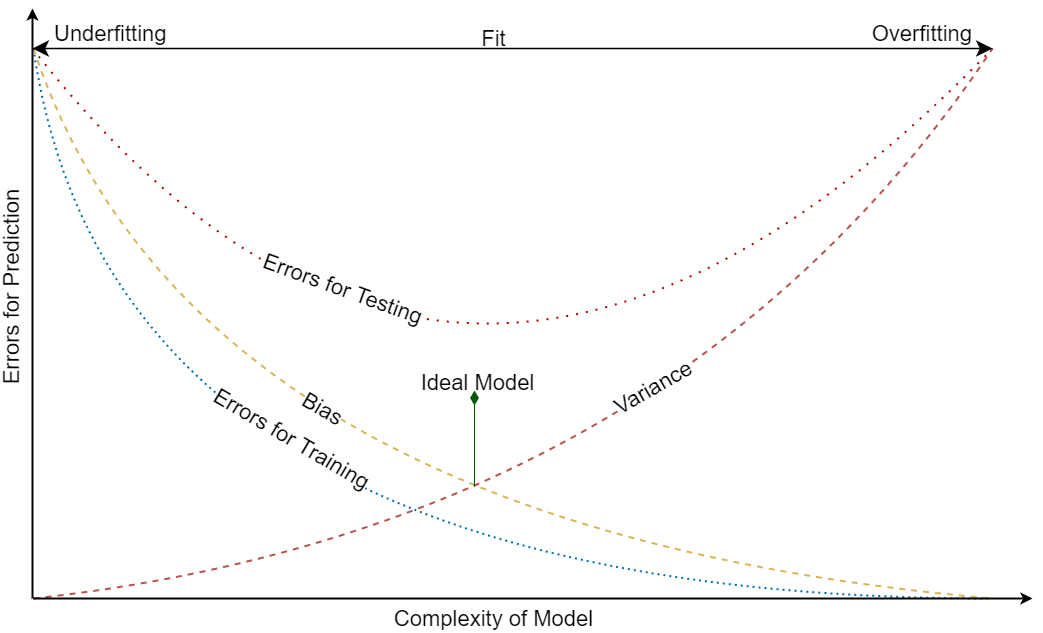

The diagram above was exported from draw.io. Its source (the exported page's mxGraphModel, read from the mxfile embedded in the PNG):
<mxGraphModel dx="2369" dy="1304" grid="1" gridSize="10" guides="1" tooltips="1" connect="1" arrows="1" fold="1" page="1" pageScale="1" pageWidth="1169" pageHeight="827" math="0" shadow="0">
  <root>
    <mxCell id="0" />
    <mxCell id="1" parent="0" />
    <mxCell id="elcBWUR2KeZ3RY8W1XJq-10" value="" style="endArrow=none;html=1;curved=1;endFill=0;dashed=1;dashPattern=1 2;fillColor=#1ba1e2;strokeColor=#006EAF;strokeWidth=2;endSize=12;startSize=12;" parent="1" edge="1">
      <mxGeometry relative="1" as="geometry">
        <mxPoint x="41" y="50" as="sourcePoint" />
        <mxPoint x="1000" y="600" as="targetPoint" />
        <Array as="points">
          <mxPoint x="120" y="600" />
        </Array>
      </mxGeometry>
    </mxCell>
    <mxCell id="elcBWUR2KeZ3RY8W1XJq-11" value="Errors for Training" style="edgeLabel;resizable=0;html=1;align=center;verticalAlign=middle;rotation=30.5;fontSize=22;" parent="elcBWUR2KeZ3RY8W1XJq-10" connectable="0" vertex="1">
      <mxGeometry relative="1" as="geometry">
        <mxPoint x="17" y="-160" as="offset" />
      </mxGeometry>
    </mxCell>
    <mxCell id="elcBWUR2KeZ3RY8W1XJq-18" value="" style="endArrow=none;html=1;shadow=0;dashed=1;sketch=0;startSize=12;endSize=12;endFill=0;fillColor=#fff2cc;strokeColor=#d6b656;strokeWidth=2;curved=1;" parent="1" edge="1">
      <mxGeometry relative="1" as="geometry">
        <mxPoint x="41" y="50" as="sourcePoint" />
        <mxPoint x="1000" y="600" as="targetPoint" />
        <Array as="points">
          <mxPoint x="200" y="530" />
        </Array>
      </mxGeometry>
    </mxCell>
    <mxCell id="elcBWUR2KeZ3RY8W1XJq-19" value="Bias" style="edgeLabel;resizable=0;html=1;align=center;verticalAlign=middle;rotation=30;fontSize=22;" parent="elcBWUR2KeZ3RY8W1XJq-18" connectable="0" vertex="1">
      <mxGeometry relative="1" as="geometry">
        <mxPoint x="-18" y="-133" as="offset" />
      </mxGeometry>
    </mxCell>
    <mxCell id="elcBWUR2KeZ3RY8W1XJq-22" value="" style="endArrow=none;html=1;shadow=0;dashed=1;sketch=0;startSize=12;endSize=12;endFill=0;fillColor=#f8cecc;strokeColor=#b85450;strokeWidth=2;curved=1;" parent="1" edge="1">
      <mxGeometry relative="1" as="geometry">
        <mxPoint x="41" y="600" as="sourcePoint" />
        <mxPoint x="1000" y="50" as="targetPoint" />
        <Array as="points">
          <mxPoint x="680" y="530" />
        </Array>
      </mxGeometry>
    </mxCell>
    <mxCell id="elcBWUR2KeZ3RY8W1XJq-23" value="Variance" style="edgeLabel;resizable=0;html=1;align=center;verticalAlign=middle;rotation=-30;fontSize=22;" parent="elcBWUR2KeZ3RY8W1XJq-22" connectable="0" vertex="1">
      <mxGeometry relative="1" as="geometry">
        <mxPoint x="13" y="-144" as="offset" />
      </mxGeometry>
    </mxCell>
    <mxCell id="elcBWUR2KeZ3RY8W1XJq-24" value="Errors for Prediction" style="edgeLabel;resizable=0;html=1;align=center;verticalAlign=middle;rotation=-90;fontSize=22;" parent="1" connectable="0" vertex="1">
      <mxGeometry x="20.004026887611246" y="290.0038758402379" as="geometry" />
    </mxCell>
    <mxCell id="elcBWUR2KeZ3RY8W1XJq-32" value="" style="endArrow=none;html=1;curved=1;endFill=0;dashed=1;dashPattern=1 4;fillColor=#e51400;strokeColor=#B20000;strokeWidth=2;endSize=12;startSize=12;" parent="1" edge="1">
      <mxGeometry relative="1" as="geometry">
        <mxPoint x="40" y="50" as="sourcePoint" />
        <mxPoint x="1000" y="50" as="targetPoint" />
        <Array as="points">
          <mxPoint x="470" y="600" />
        </Array>
      </mxGeometry>
    </mxCell>
    <mxCell id="elcBWUR2KeZ3RY8W1XJq-33" value="Errors for Testing" style="edgeLabel;resizable=0;html=1;align=center;verticalAlign=middle;rotation=20;fontSize=22;" parent="elcBWUR2KeZ3RY8W1XJq-32" connectable="0" vertex="1">
      <mxGeometry relative="1" as="geometry">
        <mxPoint x="-143" y="-286" as="offset" />
      </mxGeometry>
    </mxCell>
    <mxCell id="elcBWUR2KeZ3RY8W1XJq-34" value="Complexity of Model" style="edgeLabel;resizable=0;html=1;align=center;verticalAlign=middle;rotation=0;fontSize=22;" parent="1" connectable="0" vertex="1">
      <mxGeometry x="500.00402688761125" y="620.0038758402379" as="geometry" />
    </mxCell>
    <mxCell id="elcBWUR2KeZ3RY8W1XJq-35" value="" style="endArrow=diamondThin;html=1;shadow=0;sketch=0;startSize=12;endSize=12;strokeWidth=1;curved=1;endFill=1;fillColor=#008a00;strokeColor=#005700;" parent="1" edge="1">
      <mxGeometry width="50" height="50" relative="1" as="geometry">
        <mxPoint x="482" y="488" as="sourcePoint" />
        <mxPoint x="482" y="392" as="targetPoint" />
      </mxGeometry>
    </mxCell>
    <mxCell id="elcBWUR2KeZ3RY8W1XJq-36" value="Ideal Model" style="text;html=1;align=center;verticalAlign=middle;resizable=0;points=[];autosize=1;fontSize=22;" parent="1" vertex="1">
      <mxGeometry x="420" y="370" width="130" height="30" as="geometry" />
    </mxCell>
    <mxCell id="elcBWUR2KeZ3RY8W1XJq-6" value="" style="endArrow=classic;html=1;rounded=0;endFill=1;strokeWidth=2;" parent="1" edge="1">
      <mxGeometry width="50" height="50" relative="1" as="geometry">
        <mxPoint x="40" y="600" as="sourcePoint" />
        <mxPoint x="40" y="10" as="targetPoint" />
      </mxGeometry>
    </mxCell>
    <mxCell id="elcBWUR2KeZ3RY8W1XJq-7" value="" style="endArrow=classic;html=1;rounded=0;endFill=1;strokeWidth=2;" parent="1" edge="1">
      <mxGeometry width="50" height="50" relative="1" as="geometry">
        <mxPoint x="41" y="600" as="sourcePoint" />
        <mxPoint x="1040" y="600" as="targetPoint" />
      </mxGeometry>
    </mxCell>
    <mxCell id="elcBWUR2KeZ3RY8W1XJq-25" value="" style="endArrow=classic;html=1;shadow=0;sketch=0;startSize=12;endSize=12;strokeWidth=1.5;curved=1;startArrow=classic;startFill=1;" parent="1" edge="1">
      <mxGeometry relative="1" as="geometry">
        <mxPoint x="40" y="50" as="sourcePoint" />
        <mxPoint x="1000" y="50" as="targetPoint" />
      </mxGeometry>
    </mxCell>
    <mxCell id="elcBWUR2KeZ3RY8W1XJq-26" value="Fit" style="edgeLabel;resizable=0;html=1;align=center;verticalAlign=middle;fontSize=22;labelBackgroundColor=none;" parent="elcBWUR2KeZ3RY8W1XJq-25" connectable="0" vertex="1">
      <mxGeometry relative="1" as="geometry">
        <mxPoint x="-20" y="-10" as="offset" />
      </mxGeometry>
    </mxCell>
    <mxCell id="elcBWUR2KeZ3RY8W1XJq-27" value="Underfitting" style="edgeLabel;resizable=0;html=1;align=left;verticalAlign=bottom;fontSize=22;" parent="elcBWUR2KeZ3RY8W1XJq-25" connectable="0" vertex="1">
      <mxGeometry x="-1" relative="1" as="geometry">
        <mxPoint x="20" as="offset" />
      </mxGeometry>
    </mxCell>
    <mxCell id="elcBWUR2KeZ3RY8W1XJq-28" value="Overfitting" style="edgeLabel;resizable=0;html=1;align=right;verticalAlign=bottom;fontSize=22;" parent="elcBWUR2KeZ3RY8W1XJq-25" connectable="0" vertex="1">
      <mxGeometry x="1" relative="1" as="geometry">
        <mxPoint x="-20" as="offset" />
      </mxGeometry>
    </mxCell>
  </root>
</mxGraphModel>